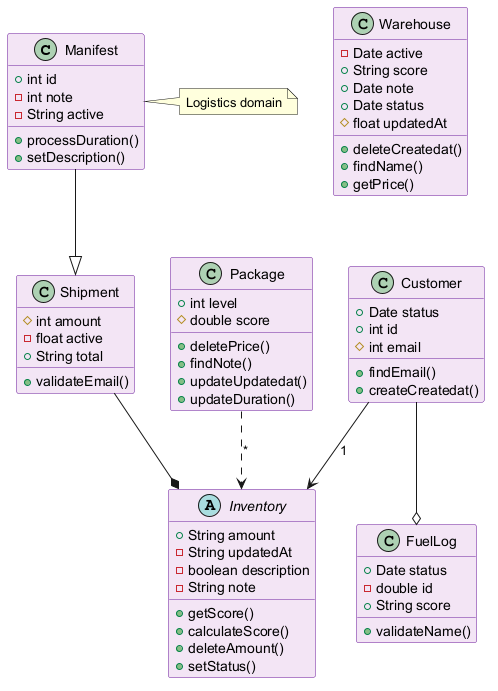

The diagram above was rendered by PlantUML. Its source (embedded in the PNG):
@startuml
skinparam backgroundColor #FFFFFF
skinparam classBackgroundColor #F3E5F5
skinparam classBorderColor #6A1B9A
class Manifest {
  +int id
  -int note
  -String active
  +processDuration()
  +setDescription()
}
class Warehouse {
  -Date active
  +String score
  +Date note
  +Date status
  #float updatedAt
  +deleteCreatedat()
  +findName()
  +getPrice()
}
class Shipment {
  #int amount
  -float active
  +String total
  +validateEmail()
}
abstract class Inventory {
  +String amount
  -String updatedAt
  -boolean description
  -String note
  +getScore()
  +calculateScore()
  +deleteAmount()
  +setStatus()
}
class FuelLog {
  +Date status
  -double id
  +String score
  +validateName()
}
class Customer {
  +Date status
  +int id
  #int email
  +findEmail()
  +createCreatedat()
}
class Package {
  +int level
  #double score
  +deletePrice()
  +findNote()
  +updateUpdatedat()
  +updateDuration()
}
Customer --o FuelLog
Customer --> Inventory : "1"
Manifest --|> Shipment
Package ..> Inventory : "*"
Shipment --* Inventory
note right of Manifest : Logistics domain
@enduml